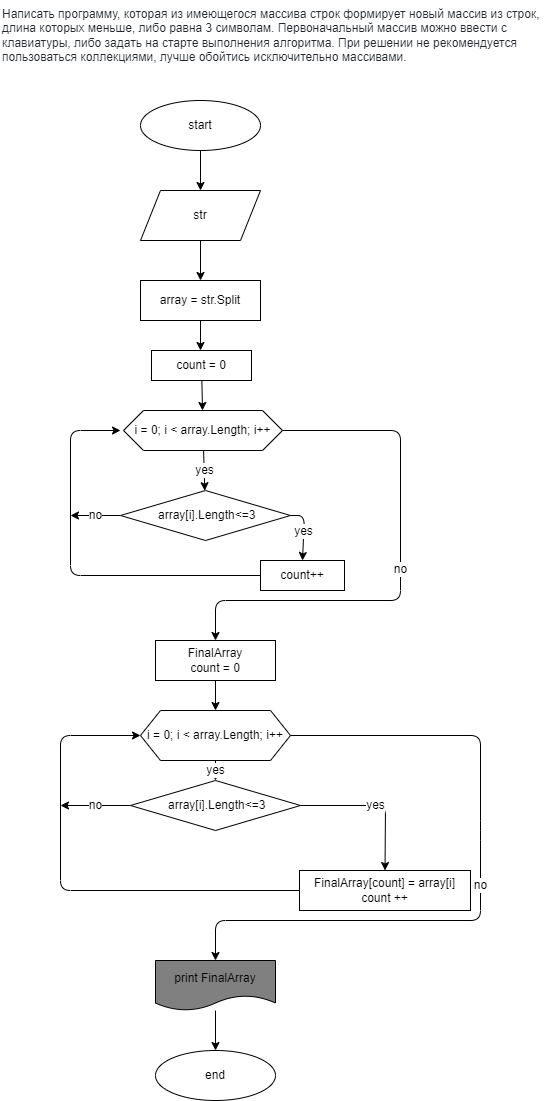

The diagram above was exported from draw.io. Its source (the exported page's mxGraphModel, read from the mxfile embedded in the PNG):
<mxGraphModel dx="398" dy="1503" grid="1" gridSize="10" guides="1" tooltips="1" connect="1" arrows="1" fold="1" page="1" pageScale="1" pageWidth="827" pageHeight="1169" math="0" shadow="0">
  <root>
    <mxCell id="0" />
    <mxCell id="1" parent="0" />
    <mxCell id="3" value="&lt;span style=&quot;color: rgb(36 , 41 , 47) ; font-style: normal ; font-weight: 400 ; letter-spacing: normal ; text-indent: 0px ; text-transform: none ; word-spacing: 0px ; background-color: rgb(255 , 255 , 255) ; display: inline ; float: none&quot;&gt;&lt;font style=&quot;font-size: 12px&quot;&gt;Написать программу, которая из имеющегося массива строк формирует новый массив из строк, длина которых меньше, либо равна 3 символам. Первоначальный массив можно ввести с клавиатуры, либо задать на старте выполнения алгоритма. При решении не рекомендуется пользоваться коллекциями, лучше обойтись исключительно массивами.&lt;/font&gt;&lt;/span&gt;" style="text;whiteSpace=wrap;html=1;" parent="1" vertex="1">
      <mxGeometry x="70" y="-70" width="550" height="70" as="geometry" />
    </mxCell>
    <mxCell id="4" style="edgeStyle=none;html=1;fontSize=12;" parent="1" source="2" target="5" edge="1">
      <mxGeometry relative="1" as="geometry">
        <mxPoint x="270" y="120" as="targetPoint" />
      </mxGeometry>
    </mxCell>
    <mxCell id="2" value="start" style="ellipse;whiteSpace=wrap;html=1;" parent="1" vertex="1">
      <mxGeometry x="210" y="30" width="120" height="50" as="geometry" />
    </mxCell>
    <mxCell id="6" style="edgeStyle=none;html=1;exitX=0.5;exitY=1;exitDx=0;exitDy=0;fontSize=12;" parent="1" source="5" edge="1">
      <mxGeometry relative="1" as="geometry">
        <mxPoint x="270" y="210" as="targetPoint" />
      </mxGeometry>
    </mxCell>
    <mxCell id="5" value="str" style="shape=parallelogram;perimeter=parallelogramPerimeter;whiteSpace=wrap;html=1;fixedSize=1;fontSize=12;" parent="1" vertex="1">
      <mxGeometry x="210" y="120" width="120" height="50" as="geometry" />
    </mxCell>
    <mxCell id="8" style="edgeStyle=none;html=1;exitX=0.5;exitY=1;exitDx=0;exitDy=0;fontSize=12;" parent="1" source="7" edge="1">
      <mxGeometry relative="1" as="geometry">
        <mxPoint x="270" y="280" as="targetPoint" />
      </mxGeometry>
    </mxCell>
    <mxCell id="7" value="array = str.Split" style="rounded=0;whiteSpace=wrap;html=1;fontSize=12;" parent="1" vertex="1">
      <mxGeometry x="210" y="210" width="120" height="40" as="geometry" />
    </mxCell>
    <mxCell id="10" style="edgeStyle=none;html=1;fontSize=12;" parent="1" source="9" target="11" edge="1">
      <mxGeometry relative="1" as="geometry">
        <mxPoint x="271" y="340" as="targetPoint" />
      </mxGeometry>
    </mxCell>
    <mxCell id="9" value="count = 0" style="rounded=0;whiteSpace=wrap;html=1;fontSize=12;" parent="1" vertex="1">
      <mxGeometry x="221" y="280" width="100" height="30" as="geometry" />
    </mxCell>
    <mxCell id="13" value="yes" style="edgeStyle=none;html=1;fontSize=12;" parent="1" source="11" target="12" edge="1">
      <mxGeometry relative="1" as="geometry" />
    </mxCell>
    <mxCell id="19" value="no" style="edgeStyle=none;html=1;entryX=0.5;entryY=0;entryDx=0;entryDy=0;fontSize=12;" parent="1" source="11" target="18" edge="1">
      <mxGeometry relative="1" as="geometry">
        <Array as="points">
          <mxPoint x="470" y="360" />
          <mxPoint x="470" y="530" />
          <mxPoint x="285" y="530" />
        </Array>
      </mxGeometry>
    </mxCell>
    <mxCell id="11" value="i = 0; i &amp;lt; array.Length; i++" style="shape=hexagon;perimeter=hexagonPerimeter2;whiteSpace=wrap;html=1;fixedSize=1;fontSize=12;" parent="1" vertex="1">
      <mxGeometry x="193" y="340" width="159" height="40" as="geometry" />
    </mxCell>
    <mxCell id="15" value="yes" style="edgeStyle=none;html=1;entryX=0.5;entryY=0;entryDx=0;entryDy=0;fontSize=12;exitX=1;exitY=0.5;exitDx=0;exitDy=0;" parent="1" source="12" target="14" edge="1">
      <mxGeometry relative="1" as="geometry">
        <Array as="points">
          <mxPoint x="374" y="445" />
        </Array>
      </mxGeometry>
    </mxCell>
    <mxCell id="17" value="no" style="edgeStyle=none;html=1;exitX=0;exitY=0.5;exitDx=0;exitDy=0;fontSize=12;" parent="1" source="12" edge="1">
      <mxGeometry relative="1" as="geometry">
        <mxPoint x="140" y="445" as="targetPoint" />
      </mxGeometry>
    </mxCell>
    <mxCell id="12" value="&lt;span&gt;&amp;nbsp;array[i].Length&amp;lt;=3&lt;/span&gt;" style="rhombus;whiteSpace=wrap;html=1;" parent="1" vertex="1">
      <mxGeometry x="190" y="420" width="170" height="50" as="geometry" />
    </mxCell>
    <mxCell id="16" style="edgeStyle=none;html=1;fontSize=12;" parent="1" source="14" edge="1">
      <mxGeometry relative="1" as="geometry">
        <mxPoint x="190" y="360" as="targetPoint" />
        <Array as="points">
          <mxPoint x="140" y="505" />
          <mxPoint x="140" y="360" />
        </Array>
      </mxGeometry>
    </mxCell>
    <mxCell id="14" value="count++" style="rounded=0;whiteSpace=wrap;html=1;fontSize=12;" parent="1" vertex="1">
      <mxGeometry x="330" y="490" width="84" height="30" as="geometry" />
    </mxCell>
    <mxCell id="20" style="edgeStyle=none;html=1;exitX=0.5;exitY=1;exitDx=0;exitDy=0;fontSize=12;" parent="1" source="18" edge="1">
      <mxGeometry relative="1" as="geometry">
        <mxPoint x="285" y="640" as="targetPoint" />
      </mxGeometry>
    </mxCell>
    <mxCell id="18" value="FinalArray&lt;br&gt;count = 0" style="rounded=0;whiteSpace=wrap;html=1;fontSize=12;" parent="1" vertex="1">
      <mxGeometry x="225" y="570" width="120" height="40" as="geometry" />
    </mxCell>
    <mxCell id="33" value="yes" style="edgeStyle=none;html=1;entryX=0.5;entryY=0;entryDx=0;entryDy=0;fontSize=12;" parent="1" target="32" edge="1">
      <mxGeometry relative="1" as="geometry">
        <mxPoint x="285" y="690" as="sourcePoint" />
      </mxGeometry>
    </mxCell>
    <mxCell id="39" value="no" style="edgeStyle=none;html=1;entryX=0.5;entryY=0;entryDx=0;entryDy=0;fontSize=12;exitX=1;exitY=0.5;exitDx=0;exitDy=0;" parent="1" source="21" target="37" edge="1">
      <mxGeometry relative="1" as="geometry">
        <Array as="points">
          <mxPoint x="550" y="665" />
          <mxPoint x="550" y="760" />
          <mxPoint x="550" y="850" />
          <mxPoint x="285" y="850" />
        </Array>
      </mxGeometry>
    </mxCell>
    <mxCell id="21" value="i = 0; i &amp;lt; array.Length; i++" style="shape=hexagon;perimeter=hexagonPerimeter2;whiteSpace=wrap;html=1;fixedSize=1;fontSize=12;" parent="1" vertex="1">
      <mxGeometry x="210" y="640" width="150" height="50" as="geometry" />
    </mxCell>
    <mxCell id="35" style="edgeStyle=none;html=1;entryX=0;entryY=0.5;entryDx=0;entryDy=0;fontSize=12;" parent="1" source="31" target="21" edge="1">
      <mxGeometry relative="1" as="geometry">
        <Array as="points">
          <mxPoint x="130" y="820" />
          <mxPoint x="130" y="665" />
        </Array>
      </mxGeometry>
    </mxCell>
    <mxCell id="31" value="FinalArray[count] = array[i]&lt;br&gt;count ++" style="rounded=0;whiteSpace=wrap;html=1;fontSize=12;" parent="1" vertex="1">
      <mxGeometry x="369" y="800" width="171" height="40" as="geometry" />
    </mxCell>
    <mxCell id="34" value="yes" style="edgeStyle=none;html=1;entryX=0.5;entryY=0;entryDx=0;entryDy=0;fontSize=12;exitX=1;exitY=0.5;exitDx=0;exitDy=0;" parent="1" source="32" target="31" edge="1">
      <mxGeometry relative="1" as="geometry">
        <Array as="points">
          <mxPoint x="455" y="735" />
        </Array>
      </mxGeometry>
    </mxCell>
    <mxCell id="36" value="no" style="edgeStyle=none;html=1;fontSize=12;" parent="1" source="32" edge="1">
      <mxGeometry relative="1" as="geometry">
        <mxPoint x="130" y="735" as="targetPoint" />
      </mxGeometry>
    </mxCell>
    <mxCell id="32" value="&lt;span&gt;&amp;nbsp;array[i].Length&amp;lt;=3&lt;/span&gt;" style="rhombus;whiteSpace=wrap;html=1;" parent="1" vertex="1">
      <mxGeometry x="200" y="710" width="170" height="50" as="geometry" />
    </mxCell>
    <mxCell id="40" value="" style="edgeStyle=none;html=1;fontSize=12;" parent="1" source="37" target="38" edge="1">
      <mxGeometry relative="1" as="geometry" />
    </mxCell>
    <mxCell id="37" value="print FinalArray" style="shape=document;whiteSpace=wrap;html=1;boundedLbl=1;fontSize=12;fillColor=#808080;" parent="1" vertex="1">
      <mxGeometry x="225" y="890" width="120" height="50" as="geometry" />
    </mxCell>
    <mxCell id="38" value="end" style="ellipse;whiteSpace=wrap;html=1;" parent="1" vertex="1">
      <mxGeometry x="225" y="980" width="120" height="50" as="geometry" />
    </mxCell>
  </root>
</mxGraphModel>